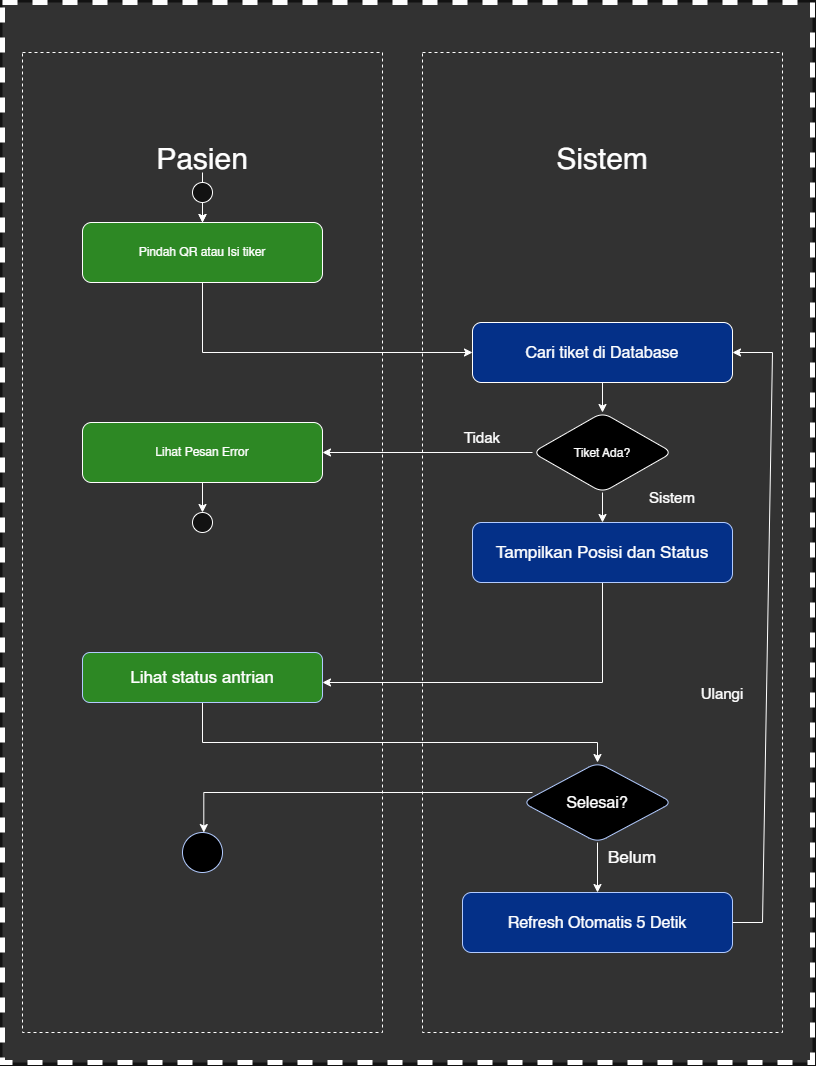

The diagram above was exported from draw.io. Its source (the exported page's mxGraphModel, read from the mxfile embedded in the PNG):
<mxGraphModel dx="2146" dy="1321" grid="1" gridSize="10" guides="1" tooltips="1" connect="1" arrows="1" fold="1" page="1" pageScale="1" pageWidth="850" pageHeight="1100" math="0" shadow="0">
  <root>
    <mxCell id="0" />
    <mxCell id="1" parent="0" />
    <mxCell id="4ntyooK9lZd2MLRLUKMD-1" parent="1" style="rounded=0;whiteSpace=wrap;html=1;fillColor=light-dark(#FFFFFF,#323232);dashed=1;gradientColor=none;strokeWidth=5;" value="" vertex="1">
      <mxGeometry height="1060" width="810" x="20" y="20" as="geometry" />
    </mxCell>
    <mxCell id="4ntyooK9lZd2MLRLUKMD-3" parent="1" style="rounded=0;whiteSpace=wrap;html=1;dashed=1;fillColor=none;" value="" vertex="1">
      <mxGeometry height="980" width="360" x="40" y="70" as="geometry" />
    </mxCell>
    <mxCell id="4ntyooK9lZd2MLRLUKMD-5" parent="1" style="rounded=0;whiteSpace=wrap;html=1;fillColor=none;dashed=1;" value="" vertex="1">
      <mxGeometry height="980" width="360" x="440" y="70" as="geometry" />
    </mxCell>
    <mxCell id="4ntyooK9lZd2MLRLUKMD-17" edge="1" parent="1" source="4ntyooK9lZd2MLRLUKMD-6" style="edgeStyle=orthogonalEdgeStyle;rounded=0;orthogonalLoop=1;jettySize=auto;html=1;" target="4ntyooK9lZd2MLRLUKMD-11" value="">
      <mxGeometry relative="1" as="geometry" />
    </mxCell>
    <mxCell id="4ntyooK9lZd2MLRLUKMD-6" parent="1" style="text;html=1;whiteSpace=wrap;strokeColor=none;fillColor=none;align=center;verticalAlign=middle;rounded=0;fontSize=30;" value="Pasien" vertex="1">
      <mxGeometry height="30" width="120" x="160" y="160" as="geometry" />
    </mxCell>
    <mxCell id="4ntyooK9lZd2MLRLUKMD-12" edge="1" parent="1" source="4ntyooK9lZd2MLRLUKMD-7" style="edgeStyle=orthogonalEdgeStyle;rounded=0;orthogonalLoop=1;jettySize=auto;html=1;" target="4ntyooK9lZd2MLRLUKMD-11" value="">
      <mxGeometry relative="1" as="geometry" />
    </mxCell>
    <mxCell id="4ntyooK9lZd2MLRLUKMD-7" parent="1" style="ellipse;whiteSpace=wrap;html=1;shapeInside=1;aspect=fixed;" value="" vertex="1">
      <mxGeometry height="20" width="20" x="210" y="200" as="geometry" />
    </mxCell>
    <mxCell id="4ntyooK9lZd2MLRLUKMD-16" edge="1" parent="1" source="4ntyooK9lZd2MLRLUKMD-11" style="edgeStyle=orthogonalEdgeStyle;rounded=0;orthogonalLoop=1;jettySize=auto;html=1;" target="4ntyooK9lZd2MLRLUKMD-15" value="">
      <mxGeometry relative="1" as="geometry">
        <Array as="points">
          <mxPoint x="220" y="370" />
        </Array>
      </mxGeometry>
    </mxCell>
    <mxCell id="4ntyooK9lZd2MLRLUKMD-11" parent="1" style="rounded=1;whiteSpace=wrap;html=1;fillColor=light-dark(#FFFFFF,#2D8824);" value="Pindah QR atau Isi tiker" vertex="1">
      <mxGeometry height="60" width="240" x="100" y="240" as="geometry" />
    </mxCell>
    <mxCell id="4ntyooK9lZd2MLRLUKMD-20" edge="1" parent="1" source="4ntyooK9lZd2MLRLUKMD-15" style="edgeStyle=orthogonalEdgeStyle;rounded=0;orthogonalLoop=1;jettySize=auto;html=1;" target="4ntyooK9lZd2MLRLUKMD-19" value="">
      <mxGeometry relative="1" as="geometry" />
    </mxCell>
    <mxCell id="4ntyooK9lZd2MLRLUKMD-15" parent="1" style="whiteSpace=wrap;html=1;fillColor=light-dark(#FFFFFF,#043088);rounded=1;" value="&lt;font style=&quot;font-size: 16px;&quot;&gt;Cari tiket di Database&lt;/font&gt;" vertex="1">
      <mxGeometry height="60" width="260" x="490" y="340" as="geometry" />
    </mxCell>
    <mxCell id="4ntyooK9lZd2MLRLUKMD-18" parent="1" style="text;html=1;whiteSpace=wrap;strokeColor=none;fillColor=none;align=center;verticalAlign=middle;rounded=0;fontSize=30;" value="Sistem" vertex="1">
      <mxGeometry height="30" width="120" x="560" y="160" as="geometry" />
    </mxCell>
    <mxCell id="4ntyooK9lZd2MLRLUKMD-22" edge="1" parent="1" source="4ntyooK9lZd2MLRLUKMD-19" style="edgeStyle=orthogonalEdgeStyle;rounded=0;orthogonalLoop=1;jettySize=auto;html=1;" target="4ntyooK9lZd2MLRLUKMD-21" value="">
      <mxGeometry relative="1" as="geometry" />
    </mxCell>
    <mxCell id="4ntyooK9lZd2MLRLUKMD-27" edge="1" parent="1" source="4ntyooK9lZd2MLRLUKMD-19" style="edgeStyle=orthogonalEdgeStyle;rounded=0;orthogonalLoop=1;jettySize=auto;html=1;" target="4ntyooK9lZd2MLRLUKMD-26" value="">
      <mxGeometry relative="1" as="geometry" />
    </mxCell>
    <mxCell id="4ntyooK9lZd2MLRLUKMD-19" parent="1" style="rhombus;whiteSpace=wrap;html=1;shapeInside=1;fillColor=light-dark(#FFFFFF,#000000);rounded=1;" value="Tiket Ada?" vertex="1">
      <mxGeometry height="80" width="140" x="550" y="430" as="geometry" />
    </mxCell>
    <mxCell id="4ntyooK9lZd2MLRLUKMD-25" edge="1" parent="1" source="4ntyooK9lZd2MLRLUKMD-21" style="edgeStyle=orthogonalEdgeStyle;rounded=0;orthogonalLoop=1;jettySize=auto;html=1;" target="4ntyooK9lZd2MLRLUKMD-24" value="">
      <mxGeometry relative="1" as="geometry" />
    </mxCell>
    <mxCell id="4ntyooK9lZd2MLRLUKMD-21" parent="1" style="whiteSpace=wrap;html=1;fillColor=light-dark(#FFFFFF,#2D8824);rounded=1;" value="Lihat Pesan Error" vertex="1">
      <mxGeometry height="60" width="240" x="100" y="440" as="geometry" />
    </mxCell>
    <mxCell id="4ntyooK9lZd2MLRLUKMD-23" parent="1" style="text;html=1;whiteSpace=wrap;strokeColor=none;fillColor=none;align=center;verticalAlign=middle;rounded=0;fontSize=15;" value="Tidak" vertex="1">
      <mxGeometry height="30" width="120" x="440" y="440" as="geometry" />
    </mxCell>
    <mxCell id="4ntyooK9lZd2MLRLUKMD-24" parent="1" style="ellipse;whiteSpace=wrap;html=1;shapeInside=1;rounded=1;" value="" vertex="1">
      <mxGeometry height="20" width="20" x="210" y="530" as="geometry" />
    </mxCell>
    <mxCell id="4ntyooK9lZd2MLRLUKMD-32" edge="1" parent="1" source="4ntyooK9lZd2MLRLUKMD-26" style="edgeStyle=orthogonalEdgeStyle;rounded=0;orthogonalLoop=1;jettySize=auto;html=1;" target="4ntyooK9lZd2MLRLUKMD-31" value="">
      <mxGeometry relative="1" as="geometry">
        <Array as="points">
          <mxPoint x="620" y="700" />
        </Array>
      </mxGeometry>
    </mxCell>
    <mxCell id="4ntyooK9lZd2MLRLUKMD-26" parent="1" style="whiteSpace=wrap;html=1;fillColor=light-dark(#FFFFFF,#043088);rounded=1;fontColor=#ffffff;strokeColor=#001DBC;" value="&lt;span style=&quot;color: light-dark(rgb(0, 0, 0), rgb(255, 255, 255));&quot;&gt;&lt;font style=&quot;font-size: 17px;&quot;&gt;Tampilkan Posisi dan Status&lt;/font&gt;&lt;/span&gt;" vertex="1">
      <mxGeometry height="60" width="260" x="490" y="540" as="geometry" />
    </mxCell>
    <mxCell id="4ntyooK9lZd2MLRLUKMD-28" parent="1" style="text;html=1;whiteSpace=wrap;strokeColor=none;fillColor=none;align=center;verticalAlign=middle;rounded=0;fontSize=15;" value="Sistem" vertex="1">
      <mxGeometry height="30" width="120" x="630" y="500" as="geometry" />
    </mxCell>
    <mxCell id="4ntyooK9lZd2MLRLUKMD-36" edge="1" parent="1" style="edgeStyle=orthogonalEdgeStyle;rounded=0;orthogonalLoop=1;jettySize=auto;html=1;" target="4ntyooK9lZd2MLRLUKMD-35" value="">
      <mxGeometry relative="1" x="0.0567" as="geometry">
        <Array as="points">
          <mxPoint x="220" y="680" />
          <mxPoint x="220" y="760" />
          <mxPoint x="615" y="760" />
        </Array>
        <mxPoint x="305" y="680" as="sourcePoint" />
        <mxPoint x="630" y="800" as="targetPoint" />
      </mxGeometry>
    </mxCell>
    <mxCell id="4ntyooK9lZd2MLRLUKMD-31" parent="1" style="whiteSpace=wrap;html=1;fillColor=light-dark(#FFFFFF,#2D8824);strokeColor=#001DBC;fontColor=#ffffff;rounded=1;" value="&lt;span style=&quot;color: light-dark(rgb(0, 0, 0), rgb(255, 255, 255));&quot;&gt;&lt;font style=&quot;font-size: 17px;&quot;&gt;Lihat status antrian&lt;/font&gt;&lt;/span&gt;" vertex="1">
      <mxGeometry height="50" width="240" x="100" y="670" as="geometry" />
    </mxCell>
    <mxCell id="4ntyooK9lZd2MLRLUKMD-40" edge="1" parent="1" style="edgeStyle=orthogonalEdgeStyle;rounded=0;orthogonalLoop=1;jettySize=auto;html=1;" target="4ntyooK9lZd2MLRLUKMD-39" value="">
      <mxGeometry relative="1" x="-0.002" as="geometry">
        <Array as="points">
          <mxPoint x="221.3" y="810" />
        </Array>
        <mxPoint x="550.0000000000005" y="810" as="sourcePoint" />
        <mxPoint x="221.25000000000023" y="850" as="targetPoint" />
      </mxGeometry>
    </mxCell>
    <mxCell id="4ntyooK9lZd2MLRLUKMD-43" edge="1" parent="1" source="4ntyooK9lZd2MLRLUKMD-35" style="edgeStyle=orthogonalEdgeStyle;rounded=0;orthogonalLoop=1;jettySize=auto;html=1;" target="4ntyooK9lZd2MLRLUKMD-42" value="">
      <mxGeometry relative="1" as="geometry" />
    </mxCell>
    <mxCell id="4ntyooK9lZd2MLRLUKMD-35" parent="1" style="rhombus;whiteSpace=wrap;html=1;shapeInside=1;fillColor=light-dark(#FFFFFF,#000000);strokeColor=#001DBC;fontColor=#ffffff;rounded=1;" value="&lt;font style=&quot;font-size: 16px; color: light-dark(rgb(0, 0, 0), rgb(255, 255, 255));&quot;&gt;Selesai?&lt;/font&gt;" vertex="1">
      <mxGeometry height="80" width="150" x="540" y="780" as="geometry" />
    </mxCell>
    <mxCell id="4ntyooK9lZd2MLRLUKMD-39" parent="1" style="ellipse;whiteSpace=wrap;html=1;shapeInside=1;fillColor=light-dark(#FFFFFF,#000000);strokeColor=#001DBC;fontColor=#ffffff;rounded=1;" value="" vertex="1">
      <mxGeometry height="40" width="40" x="200" y="850" as="geometry" />
    </mxCell>
    <mxCell id="4ntyooK9lZd2MLRLUKMD-42" parent="1" style="whiteSpace=wrap;html=1;fillColor=light-dark(#FFFFFF,#043088);strokeColor=#001DBC;fontColor=#ffffff;rounded=1;" value="&lt;font style=&quot;font-size: 16px; color: light-dark(rgb(0, 0, 0), rgb(255, 255, 255));&quot;&gt;Refresh Otomatis 5 Detik&lt;/font&gt;" vertex="1">
      <mxGeometry height="60" width="270" x="480" y="910" as="geometry" />
    </mxCell>
    <mxCell id="4ntyooK9lZd2MLRLUKMD-44" parent="1" style="text;html=1;whiteSpace=wrap;strokeColor=none;fillColor=none;align=center;verticalAlign=middle;rounded=0;fontSize=17;" value="Belum" vertex="1">
      <mxGeometry height="30" width="120" x="590" y="860" as="geometry" />
    </mxCell>
    <mxCell id="4ntyooK9lZd2MLRLUKMD-47" edge="1" parent="1" source="4ntyooK9lZd2MLRLUKMD-42" style="endArrow=classic;html=1;rounded=0;exitX=1;exitY=0.5;exitDx=0;exitDy=0;entryX=1;entryY=0.5;entryDx=0;entryDy=0;" target="4ntyooK9lZd2MLRLUKMD-15" value="">
      <mxGeometry height="50" relative="1" width="50" as="geometry">
        <Array as="points">
          <mxPoint x="780" y="940" />
          <mxPoint x="790" y="370" />
        </Array>
        <mxPoint x="750" y="950" as="sourcePoint" />
        <mxPoint x="800" y="900" as="targetPoint" />
      </mxGeometry>
    </mxCell>
    <mxCell id="4ntyooK9lZd2MLRLUKMD-48" parent="1" style="text;html=1;whiteSpace=wrap;strokeColor=none;fillColor=none;align=center;verticalAlign=middle;rounded=0;fontSize=30;" value="&lt;font style=&quot;font-size: 15px;&quot;&gt;Ulangi&lt;/font&gt;" vertex="1">
      <mxGeometry height="30" width="120" x="680" y="690" as="geometry" />
    </mxCell>
    <mxCell id="4ntyooK9lZd2MLRLUKMD-49" edge="1" parent="1" source="4ntyooK9lZd2MLRLUKMD-48" style="edgeStyle=orthogonalEdgeStyle;rounded=0;orthogonalLoop=1;jettySize=auto;html=1;innerLoopWaypoints=1;exitX=0.5;exitY=1;exitDx=0;exitDy=0;" target="4ntyooK9lZd2MLRLUKMD-48">
      <mxGeometry relative="1" as="geometry" />
    </mxCell>
  </root>
</mxGraphModel>